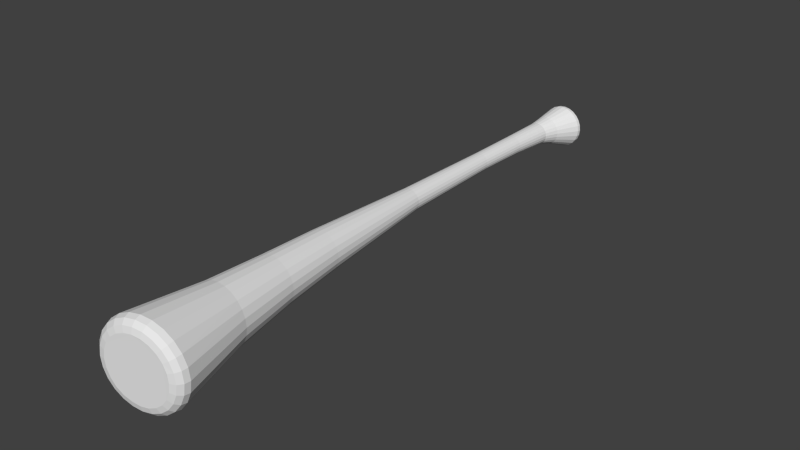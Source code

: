 # Source: spiderlegbot.blend  (saved by Blender 2.71.0; exported with 4.5.12 LTS)
import bpy
from mathutils import Matrix  # noqa: F401  (used for matrix-valued properties, if any)

bpy.ops.wm.read_factory_settings(use_empty=True)
scene = bpy.context.scene
scene.name = 'Scene'

# ---- collections
col_collection_1 = bpy.data.collections.new('Collection 1'); scene.collection.children.link(col_collection_1)

# ---- world
world_world = bpy.data.worlds.new('World'); scene.world = world_world
world_world.color = (0.05088, 0.05088, 0.05088)
world_world.use_sun_shadow = False
world_world.sun_shadow_jitter_overblur = 0.0
world_world.cycles.sampling_method = 'MANUAL'
world_world.cycles.sample_map_resolution = 256

# ---- meshes
me_cylinder = bpy.data.meshes.new('Cylinder')
me_cylinder.from_pydata([(0.1982, -0.66, 0.1175), (0.1608, -0.66, 0.1662), (0.1122, -0.66, 0.2035), (0.0555, -0.66, 0.227), (-0.005327, -0.66, 0.235), (-0.06615, -0.66, 0.227), (-0.1228, -0.66, 0.2035), (-0.1715, -0.6601, 0.1662), (-0.2088, -0.6601, 0.1175), (-0.2323, -0.6601, 0.0608), (-0.2403, -0.6601, -2.265e-05), (-0.2323, -0.6601, -0.06085), (-0.2088, -0.6601, -0.1175), (-0.1715, -0.6601, -0.1662), (-0.1228, -0.66, -0.2035), (-0.06615, -0.66, -0.227), (-0.005327, -0.66, -0.235), (0.0555, -0.66, -0.227), (0.1122, -0.66, -0.2035), (0.1608, -0.66, -0.1662), (0.1982, -0.66, -0.1175), (0.2217, -0.66, -0.06085), (0.2297, -0.66, -2.313e-05), (0.2217, -0.66, 0.0608), (0.04291, 3.386, -8.583e-06), (0.02559, 3.386, -0.06465), (-0.02173, 3.386, -0.112), (-0.08637, 3.386, -0.1293), (-0.151, 3.386, -0.112), (-0.1983, 3.386, -0.06465), (-0.2156, 3.386, -8.345e-06), (-0.1983, 3.386, 0.06463), (-0.151, 3.386, 0.1119), (-0.08637, 3.386, 0.1293), (-0.02173, 3.386, 0.1119), (0.02559, 3.386, 0.06463), (0.03851, 3.386, -0.03347), (0.03851, 3.386, 0.03345), (0.005046, 3.386, -0.09142), (-0.05291, 3.386, -0.1249), (-0.1198, 3.386, -0.1249), (-0.1778, 3.386, -0.09142), (-0.2112, 3.386, -0.03347), (-0.2112, 3.386, 0.03345), (-0.1778, 3.386, 0.09141), (-0.1198, 3.386, 0.1249), (-0.05291, 3.386, 0.1249), (0.005046, 3.386, 0.0914), (0.01528, 3.319, -8.583e-06), (-8.946e-05, 3.319, -0.05736), (-0.04208, 3.319, -0.09935), (-0.09943, 3.319, -0.1147), (-0.1568, 3.319, -0.09935), (-0.1988, 3.319, -0.05736), (-0.2141, 3.319, -8.345e-06), (-0.1988, 3.319, 0.05734), (-0.1568, 3.319, 0.09933), (-0.09943, 3.319, 0.1147), (-0.04207, 3.319, 0.09933), (-8.936e-05, 3.319, 0.05734), (0.01137, 3.319, -0.0297), (0.01137, 3.319, 0.02968), (-0.01832, 3.319, -0.08112), (-0.06974, 3.319, -0.1108), (-0.1291, 3.319, -0.1108), (-0.1805, 3.319, -0.08112), (-0.2102, 3.319, -0.0297), (-0.2102, 3.319, 0.02968), (-0.1805, 3.319, 0.0811), (-0.1291, 3.319, 0.1108), (-0.06974, 3.319, 0.1108), (-0.01832, 3.319, 0.0811), (-0.01907, 2.893, -1.025e-05), (-0.03246, 2.893, -0.05001), (-0.06906, 2.893, -0.0866), (-0.1191, 2.893, -0.1), (-0.1691, 2.893, -0.0866), (-0.2057, 2.893, -0.05001), (-0.219, 2.893, -1.025e-05), (-0.2057, 2.893, 0.04999), (-0.1691, 2.893, 0.08658), (-0.1191, 2.893, 0.09998), (-0.06906, 2.893, 0.08658), (-0.03246, 2.893, 0.04999), (-0.02247, 2.893, -0.02589), (-0.02247, 2.893, 0.02587), (-0.04835, 2.893, -0.07071), (-0.09318, 2.893, -0.09659), (-0.1449, 2.893, -0.09659), (-0.1898, 2.893, -0.07071), (-0.2156, 2.893, -0.02589), (-0.2156, 2.893, 0.02587), (-0.1898, 2.893, 0.07069), (-0.1449, 2.893, 0.09657), (-0.09318, 2.893, 0.09657), (-0.04835, 2.893, 0.07069), (0.1828, 3.712, 0.04961), (0.1981, 3.687, 0.05502), (0.1523, 3.723, 0.04094), (0.1941, 3.654, 0.05572), (0.1771, 3.688, 0.1063), (0.1638, 3.713, 0.09586), (0.1729, 3.655, 0.1077), (0.1366, 3.724, 0.07911), (0.1436, 3.69, 0.1505), (0.1334, 3.715, 0.1356), (0.1392, 3.657, 0.1525), (0.1115, 3.725, 0.1119), (0.09985, 3.693, 0.1844), (0.09385, 3.718, 0.1661), (0.09515, 3.66, 0.1871), (0.07876, 3.728, 0.137), (0.04884, 3.696, 0.2059), (0.04775, 3.721, 0.1853), (0.04365, 3.663, 0.209), (0.04068, 3.73, 0.1528), (-0.006007, 3.699, 0.2133), (-0.001751, 3.724, 0.1919), (-0.01182, 3.666, 0.2168), (-0.0001932, 3.733, 0.1582), (-0.06096, 3.703, 0.2062), (-0.05128, 3.727, 0.1854), (-0.0675, 3.67, 0.2097), (-0.04106, 3.735, 0.1528), (-0.1122, 3.706, 0.185), (-0.09745, 3.73, 0.1663), (-0.1196, 3.673, 0.1883), (-0.07915, 3.738, 0.137), (-0.1564, 3.709, 0.1512), (-0.1371, 3.732, 0.1358), (-0.1644, 3.676, 0.1539), (-0.1118, 3.74, 0.1119), (-0.1902, 3.711, 0.1069), (-0.1676, 3.734, 0.09602), (-0.1989, 3.678, 0.1089), (-0.1369, 3.741, 0.07911), (-0.2115, 3.713, 0.05537), (-0.1867, 3.736, 0.04971), (-0.2206, 3.679, 0.05641), (-0.1527, 3.742, 0.04095), (-0.2188, 3.713, -7.153e-06), (-0.1932, 3.736, -7.391e-06), (-0.228, 3.68, -7.391e-06), (-0.1581, 3.743, -6.914e-06), (-0.2115, 3.713, -0.05538), (-0.1867, 3.736, -0.04972), (-0.2206, 3.679, -0.05643), (-0.1527, 3.742, -0.04096), (-0.1902, 3.711, -0.107), (-0.1676, 3.734, -0.09604), (-0.1989, 3.678, -0.1089), (-0.1369, 3.741, -0.07912), (-0.1564, 3.709, -0.1512), (-0.1371, 3.732, -0.1358), (-0.1644, 3.676, -0.1539), (-0.1118, 3.74, -0.1119), (-0.1122, 3.706, -0.1851), (-0.09745, 3.73, -0.1663), (-0.1196, 3.673, -0.1883), (-0.07915, 3.738, -0.137), (-0.06096, 3.703, -0.2062), (-0.05128, 3.727, -0.1854), (-0.0675, 3.67, -0.2097), (-0.04106, 3.735, -0.1528), (-0.006007, 3.699, -0.2133), (-0.001751, 3.724, -0.1919), (-0.01182, 3.666, -0.2168), (-0.0001933, 3.733, -0.1582), (0.04884, 3.696, -0.2059), (0.04775, 3.721, -0.1853), (0.04365, 3.663, -0.209), (0.04068, 3.73, -0.1528), (0.09985, 3.693, -0.1845), (0.09385, 3.718, -0.1661), (0.09515, 3.66, -0.1871), (0.07876, 3.728, -0.137), (0.1436, 3.69, -0.1505), (0.1334, 3.715, -0.1356), (0.1392, 3.657, -0.1526), (0.1115, 3.725, -0.1119), (0.1771, 3.688, -0.1064), (0.1638, 3.713, -0.09588), (0.1729, 3.655, -0.1077), (0.1366, 3.724, -0.07912), (0.1981, 3.687, -0.05504), (0.1828, 3.712, -0.04963), (0.1941, 3.654, -0.05574), (0.1523, 3.723, -0.04096), (0.1893, 3.712, -7.629e-06), (0.2053, 3.686, -7.629e-06), (0.1577, 3.723, -7.391e-06), (0.2013, 3.653, -7.629e-06), (0.115, -0.03696, 0.09779), (0.0839, -0.03697, 0.1383), (0.04338, -0.03697, 0.1694), (-0.0038, -0.03697, 0.1889), (-0.05443, -0.03698, 0.1956), (-0.1051, -0.03698, 0.1889), (-0.1522, -0.03698, 0.1694), (-0.1928, -0.03699, 0.1383), (-0.2238, -0.03699, 0.09779), (-0.2434, -0.03699, 0.05061), (-0.2501, -0.03699, -2.05e-05), (-0.2434, -0.03699, -0.05065), (-0.2238, -0.03699, -0.09783), (-0.1928, -0.03698, -0.1383), (-0.1522, -0.03698, -0.1694), (-0.1051, -0.03698, -0.189), (-0.05443, -0.03697, -0.1956), (-0.0038, -0.03697, -0.189), (0.04338, -0.03697, -0.1694), (0.0839, -0.03697, -0.1383), (0.115, -0.03696, -0.09783), (0.1345, -0.03696, -0.05065), (0.1412, -0.03696, -2.074e-05), (0.1345, -0.03696, 0.05061), (0.05271, 3.454, 0.07275), (0.02959, 3.454, 0.1029), (-0.0005513, 3.454, 0.126), (-0.03565, 3.454, 0.1405), (-0.07331, 3.454, 0.1455), (-0.111, 3.454, 0.1405), (-0.1461, 3.454, 0.126), (-0.1762, 3.454, 0.1029), (-0.1993, 3.454, 0.07275), (-0.2139, 3.454, 0.03765), (-0.2188, 3.454, -8.345e-06), (-0.2139, 3.454, -0.03767), (-0.1993, 3.454, -0.07276), (-0.1762, 3.454, -0.1029), (-0.1461, 3.454, -0.126), (-0.111, 3.454, -0.1406), (-0.07331, 3.454, -0.1455), (-0.03565, 3.454, -0.1406), (-0.0005516, 3.454, -0.126), (0.02959, 3.454, -0.1029), (0.05271, 3.454, -0.07276), (0.06725, 3.454, -0.03767), (0.0722, 3.454, -8.821e-06), (0.06725, 3.454, 0.03765), (-0.01468, 1.209, 0.05779), (-0.03305, 1.209, 0.08173), (-0.05699, 1.209, 0.1001), (-0.08487, 1.209, 0.1116), (-0.1148, 1.209, 0.1156), (-0.1447, 1.209, 0.1116), (-0.1726, 1.209, 0.1001), (-0.1965, 1.209, 0.08173), (-0.2149, 1.209, 0.05779), (-0.2265, 1.209, 0.0299), (-0.2304, 1.209, -1.597e-05), (-0.2265, 1.209, -0.02994), (-0.2149, 1.209, -0.05782), (-0.1965, 1.209, -0.08176), (-0.1726, 1.209, -0.1001), (-0.1447, 1.209, -0.1117), (-0.1148, 1.209, -0.1156), (-0.08487, 1.209, -0.1117), (-0.05699, 1.209, -0.1001), (-0.03305, 1.209, -0.08176), (-0.01468, 1.209, -0.05782), (-0.003127, 1.209, -0.02994), (0.0008121, 1.209, -1.597e-05), (-0.003127, 1.209, 0.0299), (0.506, -2.11, 0.09298), (0.5377, -2.065, 0.1032), (0.4567, -2.133, 0.07897), (0.5431, -2.01, 0.107), (0.4706, -2.116, 0.1796), (0.4983, -2.072, 0.1995), (0.4265, -2.137, 0.1526), (0.5023, -2.017, 0.2067), (0.4142, -2.125, 0.2541), (0.4357, -2.082, 0.2821), (0.3786, -2.145, 0.2158), (0.4374, -2.027, 0.2923), (0.3407, -2.137, 0.3112), (0.3541, -2.095, 0.3455), (0.3162, -2.155, 0.2643), (0.3528, -2.04, 0.3581), (0.2551, -2.15, 0.3471), (0.2591, -2.11, 0.3854), (0.2435, -2.167, 0.2948), (0.2543, -2.056, 0.3994), (0.1632, -2.165, 0.3593), (0.1571, -2.126, 0.3989), (0.1655, -2.179, 0.3052), (0.1487, -2.073, 0.4135), (0.07139, -2.179, 0.3471), (0.05509, -2.142, 0.3854), (0.08748, -2.191, 0.2948), (0.04296, -2.09, 0.3994), (-0.01421, -2.193, 0.3112), (-0.03994, -2.157, 0.3455), (0.01478, -2.203, 0.2643), (-0.05553, -2.105, 0.3581), (-0.08771, -2.205, 0.2541), (-0.1216, -2.17, 0.2821), (-0.04765, -2.213, 0.2158), (-0.1401, -2.119, 0.2923), (-0.1441, -2.214, 0.1796), (-0.1842, -2.18, 0.1995), (-0.09555, -2.22, 0.1526), (-0.205, -2.129, 0.2067), (-0.1796, -2.219, 0.09298), (-0.2235, -2.186, 0.1032), (-0.1257, -2.225, 0.07897), (-0.2458, -2.136, 0.107), (-0.1917, -2.221, -2.813e-05), (-0.237, -2.189, -2.813e-05), (-0.1359, -2.227, -2.837e-05), (-0.2597, -2.138, -2.789e-05), (-0.1796, -2.219, -0.09303), (-0.2235, -2.186, -0.1033), (-0.1257, -2.225, -0.07902), (-0.2458, -2.136, -0.107), (-0.1441, -2.214, -0.1797), (-0.1842, -2.18, -0.1995), (-0.09555, -2.22, -0.1526), (-0.205, -2.129, -0.2068), (-0.08771, -2.205, -0.2541), (-0.1216, -2.17, -0.2821), (-0.04765, -2.213, -0.2158), (-0.1401, -2.119, -0.2924), (-0.01421, -2.193, -0.3112), (-0.03994, -2.157, -0.3456), (0.01478, -2.203, -0.2644), (-0.05553, -2.105, -0.3581), (0.07139, -2.179, -0.3471), (0.05509, -2.142, -0.3854), (0.08748, -2.191, -0.2948), (0.04296, -2.09, -0.3994), (0.1632, -2.165, -0.3594), (0.1571, -2.126, -0.399), (0.1655, -2.179, -0.3052), (0.1486, -2.073, -0.4135), (0.2551, -2.15, -0.3471), (0.2591, -2.11, -0.3854), (0.2435, -2.167, -0.2948), (0.2543, -2.056, -0.3994), (0.3407, -2.137, -0.3112), (0.3541, -2.095, -0.3456), (0.3162, -2.155, -0.2644), (0.3528, -2.04, -0.3581), (0.4142, -2.125, -0.2541), (0.4357, -2.082, -0.2821), (0.3786, -2.145, -0.2158), (0.4374, -2.027, -0.2924), (0.4706, -2.116, -0.1797), (0.4983, -2.072, -0.1995), (0.4265, -2.137, -0.1526), (0.5023, -2.017, -0.2068), (0.506, -2.11, -0.09303), (0.5377, -2.065, -0.1033), (0.4567, -2.133, -0.07902), (0.5431, -2.01, -0.107), (0.5181, -2.108, -2.813e-05), (0.5511, -2.063, -2.789e-05), (0.4669, -2.131, -2.813e-05), (0.557, -2.008, -2.789e-05), (0.3484, -1.283, -2.503e-05), (-0.03469, 2.331, 0.0246), (0.3385, -1.283, -0.07529), (-0.03145, 2.331, -1.216e-05), (0.3385, -1.283, 0.07524), (-0.03469, 2.331, -0.02462), (0.3095, -1.283, -0.1454), (-0.04419, 2.331, -0.04755), (0.2633, -1.283, -0.2057), (-0.0593, 2.331, -0.06725), (0.203, -1.283, -0.2519), (-0.07899, 2.331, -0.08236), (0.1329, -1.283, -0.2809), (-0.1019, 2.331, -0.09186), (0.05762, -1.283, -0.2908), (-0.1265, 2.331, -0.0951), (-0.01765, -1.283, -0.2809), (-0.1511, 2.331, -0.09186), (-0.08779, -1.283, -0.2519), (-0.1741, 2.331, -0.08236), (-0.148, -1.283, -0.2057), (-0.1938, 2.331, -0.06725), (-0.1942, -1.283, -0.1454), (-0.2089, 2.331, -0.04755), (-0.2233, -1.283, -0.07529), (-0.2184, 2.331, -0.02462), (-0.2332, -1.283, -2.456e-05), (-0.2216, 2.331, -1.216e-05), (-0.2233, -1.283, 0.07524), (-0.2184, 2.331, 0.0246), (-0.1942, -1.283, 0.1454), (-0.2089, 2.331, 0.04753), (-0.148, -1.283, 0.2056), (-0.1938, 2.331, 0.06722), (-0.08779, -1.283, 0.2518), (-0.1741, 2.331, 0.08233), (-0.01765, -1.283, 0.2809), (-0.1511, 2.331, 0.09183), (0.05762, -1.283, 0.2908), (-0.1265, 2.331, 0.09507), (0.1329, -1.283, 0.2809), (-0.1019, 2.331, 0.09183), (0.203, -1.283, 0.2518), (-0.07899, 2.331, 0.08233), (0.2633, -1.283, 0.2056), (-0.0593, 2.331, 0.06722), (0.3095, -1.283, 0.1454), (-0.04419, 2.331, 0.04753)], [], [(214, 22, 21, 213), (213, 21, 20, 212), (192, 0, 23, 215), (193, 1, 0, 192), (194, 2, 1, 193), (195, 3, 2, 194), (196, 4, 3, 195), (197, 5, 4, 196), (198, 6, 5, 197), (199, 7, 6, 198), (200, 8, 7, 199), (201, 9, 8, 200), (202, 10, 9, 201), (203, 11, 10, 202), (204, 12, 11, 203), (205, 13, 12, 204), (206, 14, 13, 205), (207, 15, 14, 206), (208, 16, 15, 207), (209, 17, 16, 208), (210, 18, 17, 209), (211, 19, 18, 210), (212, 20, 19, 211), (215, 23, 22, 214), (238, 24, 36, 237), (237, 36, 25, 236), (216, 35, 37, 239), (217, 47, 35, 216), (218, 34, 47, 217), (219, 46, 34, 218), (220, 33, 46, 219), (221, 45, 33, 220), (222, 32, 45, 221), (223, 44, 32, 222), (224, 31, 44, 223), (225, 43, 31, 224), (226, 30, 43, 225), (227, 42, 30, 226), (228, 29, 42, 227), (229, 41, 29, 228), (230, 28, 41, 229), (231, 40, 28, 230), (232, 27, 40, 231), (233, 39, 27, 232), (234, 26, 39, 233), (235, 38, 26, 234), (236, 25, 38, 235), (239, 37, 24, 238), (24, 48, 60, 36), (36, 60, 49, 25), (35, 59, 61, 37), (47, 71, 59, 35), (34, 58, 71, 47), (46, 70, 58, 34), (33, 57, 70, 46), (45, 69, 57, 33), (32, 56, 69, 45), (44, 68, 56, 32), (31, 55, 68, 44), (43, 67, 55, 31), (30, 54, 67, 43), (42, 66, 54, 30), (29, 53, 66, 42), (41, 65, 53, 29), (28, 52, 65, 41), (40, 64, 52, 28), (27, 51, 64, 40), (39, 63, 51, 27), (26, 50, 63, 39), (38, 62, 50, 26), (25, 49, 62, 38), (37, 61, 48, 24), (48, 72, 84, 60), (60, 84, 73, 49), (59, 83, 85, 61), (71, 95, 83, 59), (58, 82, 95, 71), (70, 94, 82, 58), (57, 81, 94, 70), (69, 93, 81, 57), (56, 80, 93, 69), (68, 92, 80, 56), (55, 79, 92, 68), (67, 91, 79, 55), (54, 78, 91, 67), (66, 90, 78, 54), (53, 77, 90, 66), (65, 89, 77, 53), (52, 76, 89, 65), (64, 88, 76, 52), (51, 75, 88, 64), (63, 87, 75, 51), (50, 74, 87, 63), (62, 86, 74, 50), (49, 73, 86, 62), (61, 85, 72, 48), (72, 363, 365, 84), (84, 365, 367, 73), (83, 407, 361, 85), (95, 405, 407, 83), (82, 403, 405, 95), (94, 401, 403, 82), (81, 399, 401, 94), (93, 397, 399, 81), (80, 395, 397, 93), (92, 393, 395, 80), (79, 391, 393, 92), (91, 389, 391, 79), (78, 387, 389, 91), (90, 385, 387, 78), (77, 383, 385, 90), (89, 381, 383, 77), (76, 379, 381, 89), (88, 377, 379, 76), (75, 375, 377, 88), (87, 373, 375, 75), (74, 371, 373, 87), (86, 369, 371, 74), (73, 367, 369, 86), (190, 187, 183, 179, 175, 171, 167, 163, 159, 155, 151, 147, 143, 139, 135, 131, 127, 123, 119, 115, 111, 107, 103, 98), (96, 188, 190, 98), (97, 189, 188, 96), (99, 191, 189, 97), (101, 96, 98, 103), (100, 97, 96, 101), (102, 99, 97, 100), (105, 101, 103, 107), (104, 100, 101, 105), (106, 102, 100, 104), (109, 105, 107, 111), (108, 104, 105, 109), (110, 106, 104, 108), (113, 109, 111, 115), (112, 108, 109, 113), (114, 110, 108, 112), (117, 113, 115, 119), (116, 112, 113, 117), (118, 114, 112, 116), (121, 117, 119, 123), (120, 116, 117, 121), (122, 118, 116, 120), (125, 121, 123, 127), (124, 120, 121, 125), (126, 122, 120, 124), (129, 125, 127, 131), (128, 124, 125, 129), (130, 126, 124, 128), (133, 129, 131, 135), (132, 128, 129, 133), (134, 130, 128, 132), (137, 133, 135, 139), (136, 132, 133, 137), (138, 134, 132, 136), (141, 137, 139, 143), (140, 136, 137, 141), (142, 138, 136, 140), (145, 141, 143, 147), (144, 140, 141, 145), (146, 142, 140, 144), (149, 145, 147, 151), (148, 144, 145, 149), (150, 146, 144, 148), (153, 149, 151, 155), (152, 148, 149, 153), (154, 150, 148, 152), (157, 153, 155, 159), (156, 152, 153, 157), (158, 154, 152, 156), (161, 157, 159, 163), (160, 156, 157, 161), (162, 158, 156, 160), (165, 161, 163, 167), (164, 160, 161, 165), (166, 162, 160, 164), (169, 165, 167, 171), (168, 164, 165, 169), (170, 166, 164, 168), (173, 169, 171, 175), (172, 168, 169, 173), (174, 170, 168, 172), (177, 173, 175, 179), (176, 172, 173, 177), (178, 174, 172, 176), (181, 177, 179, 183), (180, 176, 177, 181), (182, 178, 176, 180), (185, 181, 183, 187), (184, 180, 181, 185), (186, 182, 180, 184), (188, 185, 187, 190), (189, 184, 185, 188), (191, 186, 184, 189), (262, 214, 213, 261), (261, 213, 212, 260), (240, 192, 215, 263), (241, 193, 192, 240), (242, 194, 193, 241), (243, 195, 194, 242), (244, 196, 195, 243), (245, 197, 196, 244), (246, 198, 197, 245), (247, 199, 198, 246), (248, 200, 199, 247), (249, 201, 200, 248), (250, 202, 201, 249), (251, 203, 202, 250), (252, 204, 203, 251), (253, 205, 204, 252), (254, 206, 205, 253), (255, 207, 206, 254), (256, 208, 207, 255), (257, 209, 208, 256), (258, 210, 209, 257), (259, 211, 210, 258), (260, 212, 211, 259), (263, 215, 214, 262), (99, 239, 238, 191), (182, 236, 235, 178), (85, 361, 363, 72), (102, 216, 239, 99), (106, 217, 216, 102), (110, 218, 217, 106), (114, 219, 218, 110), (118, 220, 219, 114), (122, 221, 220, 118), (126, 222, 221, 122), (130, 223, 222, 126), (134, 224, 223, 130), (138, 225, 224, 134), (142, 226, 225, 138), (146, 227, 226, 142), (150, 228, 227, 146), (154, 229, 228, 150), (158, 230, 229, 154), (162, 231, 230, 158), (166, 232, 231, 162), (170, 233, 232, 166), (174, 234, 233, 170), (178, 235, 234, 174), (186, 237, 236, 182), (363, 262, 261, 365), (365, 261, 260, 367), (407, 240, 263, 361), (405, 241, 240, 407), (403, 242, 241, 405), (401, 243, 242, 403), (399, 244, 243, 401), (397, 245, 244, 399), (395, 246, 245, 397), (393, 247, 246, 395), (391, 248, 247, 393), (389, 249, 248, 391), (387, 250, 249, 389), (385, 251, 250, 387), (383, 252, 251, 385), (381, 253, 252, 383), (379, 254, 253, 381), (377, 255, 254, 379), (375, 256, 255, 377), (373, 257, 256, 375), (371, 258, 257, 373), (369, 259, 258, 371), (367, 260, 259, 369), (361, 263, 262, 363), (22, 360, 362, 21), (21, 362, 366, 20), (0, 406, 364, 23), (1, 404, 406, 0), (2, 402, 404, 1), (3, 400, 402, 2), (4, 398, 400, 3), (5, 396, 398, 4), (6, 394, 396, 5), (7, 392, 394, 6), (8, 390, 392, 7), (9, 388, 390, 8), (10, 386, 388, 9), (11, 384, 386, 10), (12, 382, 384, 11), (13, 380, 382, 12), (14, 378, 380, 13), (15, 376, 378, 14), (16, 374, 376, 15), (17, 372, 374, 16), (18, 370, 372, 17), (19, 368, 370, 18), (20, 366, 368, 19), (360, 359, 355, 362), (356, 264, 266, 358), (357, 265, 264, 356), (359, 267, 265, 357), (264, 268, 270, 266), (265, 269, 268, 264), (267, 271, 269, 265), (268, 272, 274, 270), (269, 273, 272, 268), (271, 275, 273, 269), (272, 276, 278, 274), (273, 277, 276, 272), (275, 279, 277, 273), (276, 280, 282, 278), (277, 281, 280, 276), (279, 283, 281, 277), (280, 284, 286, 282), (281, 285, 284, 280), (283, 287, 285, 281), (284, 288, 290, 286), (285, 289, 288, 284), (287, 291, 289, 285), (288, 292, 294, 290), (289, 293, 292, 288), (291, 295, 293, 289), (292, 296, 298, 294), (293, 297, 296, 292), (295, 299, 297, 293), (296, 300, 302, 298), (297, 301, 300, 296), (299, 303, 301, 297), (300, 304, 306, 302), (301, 305, 304, 300), (303, 307, 305, 301), (304, 308, 310, 306), (305, 309, 308, 304), (307, 311, 309, 305), (308, 312, 314, 310), (309, 313, 312, 308), (311, 315, 313, 309), (312, 316, 318, 314), (313, 317, 316, 312), (315, 319, 317, 313), (316, 320, 322, 318), (317, 321, 320, 316), (319, 323, 321, 317), (320, 324, 326, 322), (321, 325, 324, 320), (323, 327, 325, 321), (324, 328, 330, 326), (325, 329, 328, 324), (327, 331, 329, 325), (328, 332, 334, 330), (329, 333, 332, 328), (331, 335, 333, 329), (332, 336, 338, 334), (333, 337, 336, 332), (335, 339, 337, 333), (336, 340, 342, 338), (337, 341, 340, 336), (339, 343, 341, 337), (340, 344, 346, 342), (341, 345, 344, 340), (343, 347, 345, 341), (344, 348, 350, 346), (345, 349, 348, 344), (347, 351, 349, 345), (348, 352, 354, 350), (349, 353, 352, 348), (351, 355, 353, 349), (352, 356, 358, 354), (353, 357, 356, 352), (355, 359, 357, 353), (191, 238, 237, 186), (23, 364, 360, 22), (354, 358, 266, 270, 274, 278, 282, 286, 290, 294, 298, 302, 306, 310, 314, 318, 322, 326, 330, 334, 338, 342, 346, 350), (362, 355, 351, 366), (406, 271, 267, 364), (404, 275, 271, 406), (402, 279, 275, 404), (400, 283, 279, 402), (398, 287, 283, 400), (396, 291, 287, 398), (394, 295, 291, 396), (392, 299, 295, 394), (390, 303, 299, 392), (388, 307, 303, 390), (386, 311, 307, 388), (384, 315, 311, 386), (382, 319, 315, 384), (380, 323, 319, 382), (378, 327, 323, 380), (376, 331, 327, 378), (374, 335, 331, 376), (372, 339, 335, 374), (370, 343, 339, 372), (368, 347, 343, 370), (366, 351, 347, 368), (364, 267, 359, 360)])
me_cylinder.use_remesh_preserve_volume = False
me_cylinder.use_remesh_preserve_attributes = False
me_cylinder.use_mirror_vertex_groups = False
me_cylinder.update()

# ---- objects
ob_cylinder = bpy.data.objects.new('Cylinder', me_cylinder)

# ---- transforms, parenting, visibility, modifiers, constraints
ob_cylinder.location = (0.0, 0.0, 0.0)
ob_cylinder.lineart.crease_threshold = 0.0

# ---- collection membership
col_collection_1.objects.link(ob_cylinder)

# ---- scene / render settings (as saved in the file)
scene.frame_start = 1; scene.frame_end = 250; scene.frame_set(1)
scene.render.engine = 'BLENDER_EEVEE_NEXT'
scene.render.resolution_percentage = 50
scene.render.dither_intensity = 0.0
scene.cycles.use_denoising = False
scene.cycles.samples = 10
scene.cycles.sampling_pattern = 'TABULATED_SOBOL'
scene.cycles.light_sampling_threshold = 0.0
scene.cycles.use_adaptive_sampling = False
scene.cycles.use_light_tree = False
scene.cycles.blur_glossy = 0.0
scene.cycles.volume_bounces = 1
scene.cycles.pixel_filter_type = 'GAUSSIAN'
scene.cycles.sample_clamp_indirect = 0.0
scene.view_settings.view_transform = 'Standard'
bpy.context.view_layer.update()

# ---- added for rendering (the .blend has no active camera and no usable light): camera, sun
cam_auto = bpy.data.cameras.new('AutoCamera')
cam_auto.lens = 50.0
cam_auto.sensor_width = 36.0
cam_auto.clip_end = 1000.0
ob_auto_camera = bpy.data.objects.new('AutoCamera', cam_auto)
scene.collection.objects.link(ob_auto_camera)
ob_auto_camera.location = (5.77552, -5.9943, 4.50147)
ob_auto_camera.rotation_euler = (1.09748, -7.21219e-08, 0.694738)
scene.camera = ob_auto_camera
light_auto_sun = bpy.data.lights.new('AutoSun', 'SUN')
light_auto_sun.energy = 3.0
light_auto_sun.angle = 0.0523599
ob_auto_sun = bpy.data.objects.new('AutoSun', light_auto_sun)
scene.collection.objects.link(ob_auto_sun)
ob_auto_sun.rotation_euler = (0.872665, 0.174533, 0.523599)
bpy.context.view_layer.update()
